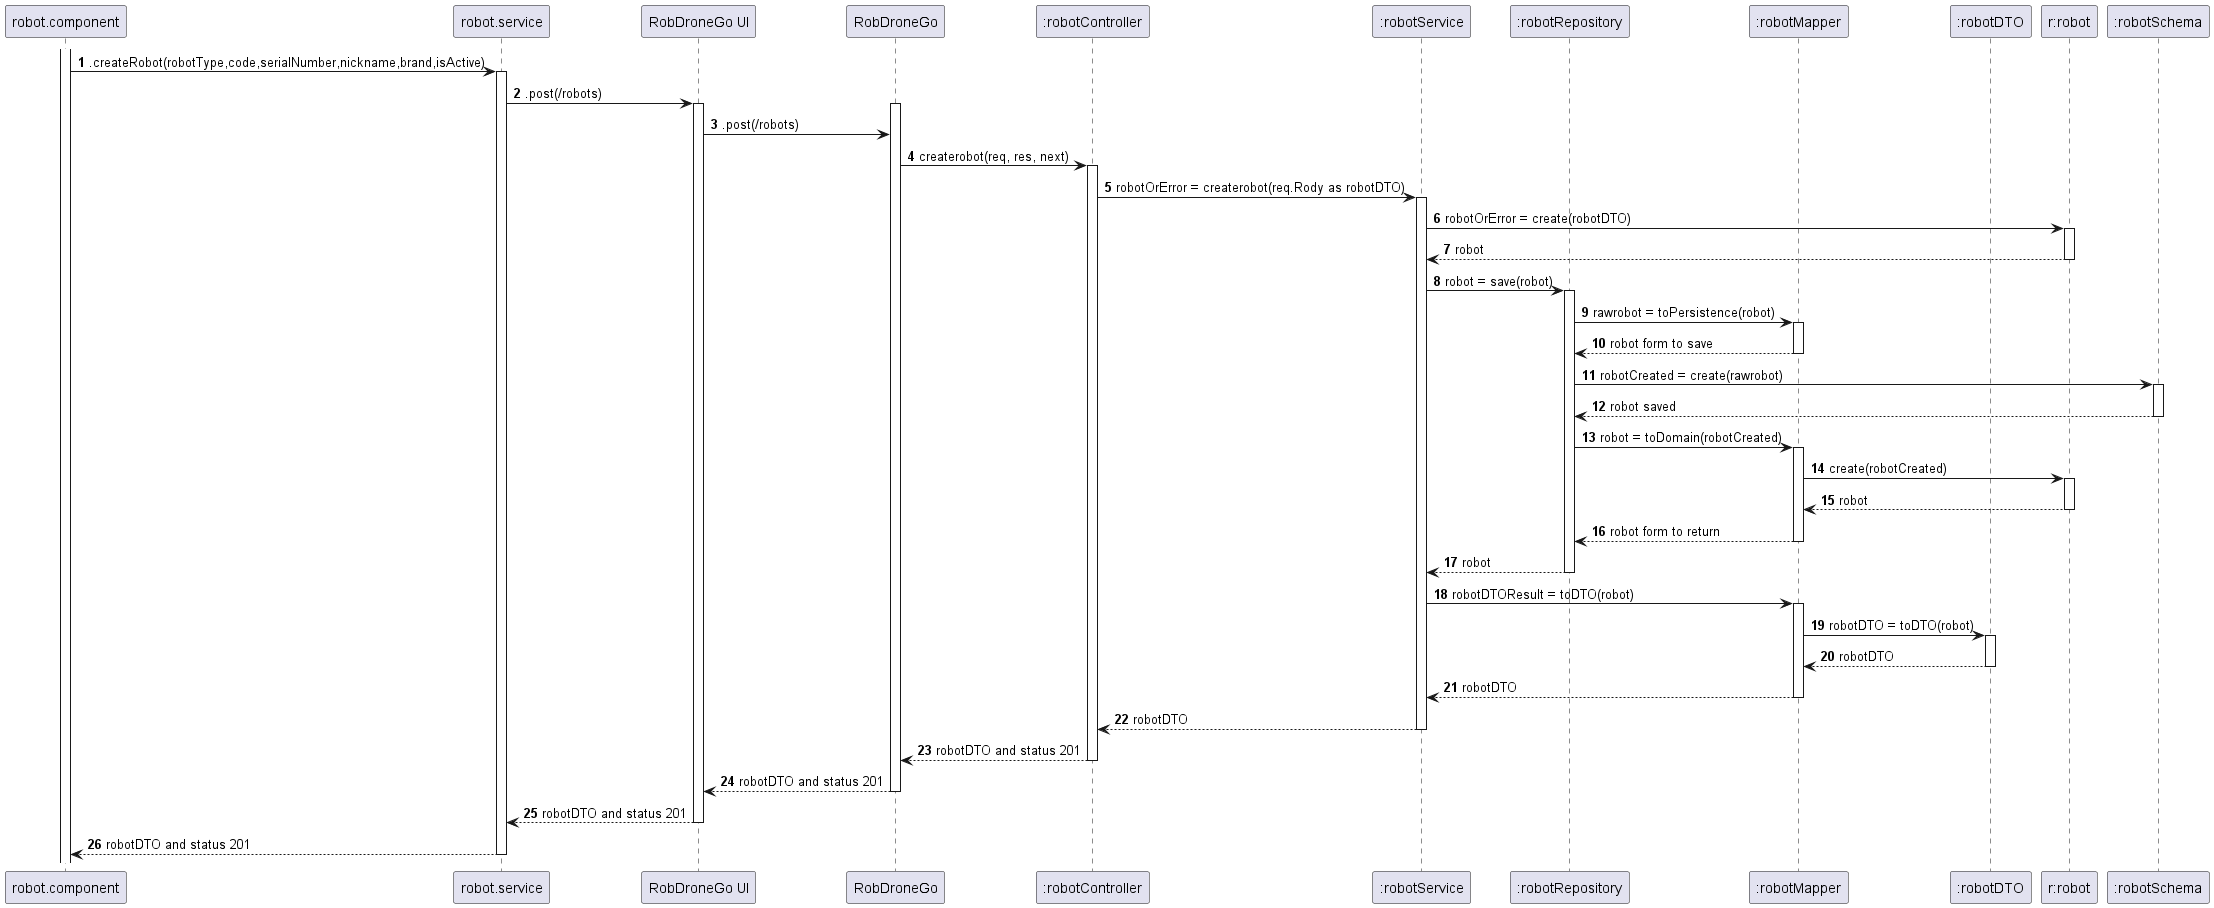

The diagram above was rendered by PlantUML. Its source (embedded in the PNG):
@startuml

autonumber
participant "robot.component" as C
participant "robot.service" as S
participant "RobDroneGo UI" as UI
participant "RobDroneGo" as API
participant ":robotController" as RC
participant ":robotService" as RS
participant ":robotRepository" as RR
participant ":robotMapper" as RM
participant ":robotDTO" as DTO
participant "r:robot" as R
participant ":robotSchema" as RSchema

activate C
C -> S : .createRobot(robotType,code,serialNumber,nickname,brand,isActive)
activate S
S -> UI : .post(/robots)
activate UI
activate API
UI -> API : .post(/robots)
API -> RC : createrobot(req, res, next)
activate RC
RC -> RS : robotOrError = createrobot(req.Rody as robotDTO)
activate RS
RS -> R : robotOrError = create(robotDTO)
activate R
R --> RS : robot
deactivate R
RS -> RR : robot = save(robot)
activate RR
RR -> RM : rawrobot = toPersistence(robot)
activate RM
RM --> RR : robot form to save
deactivate RM
RR -> RSchema : robotCreated = create(rawrobot)
activate RSchema
RSchema --> RR : robot saved
deactivate RSchema
deactivate RM
RR -> RM : robot = toDomain(robotCreated)
activate RM
RM -> R : create(robotCreated)
activate R
R --> RM : robot
deactivate R
RM --> RR : robot form to return
deactivate RM
RR --> RS : robot
deactivate RR
RS -> RM : robotDTOResult = toDTO(robot)
activate RM
RM -> DTO : robotDTO = toDTO(robot)
activate DTO
DTO --> RM : robotDTO
deactivate DTO
RM --> RS : robotDTO
deactivate RM
RS --> RC : robotDTO
deactivate RS
RC --> API : robotDTO and status 201
deactivate RC
API --> UI : robotDTO and status 201
deactivate API
UI --> S : robotDTO and status 201
deactivate UI
S --> C : robotDTO and status 201
deactivate S


@enduml